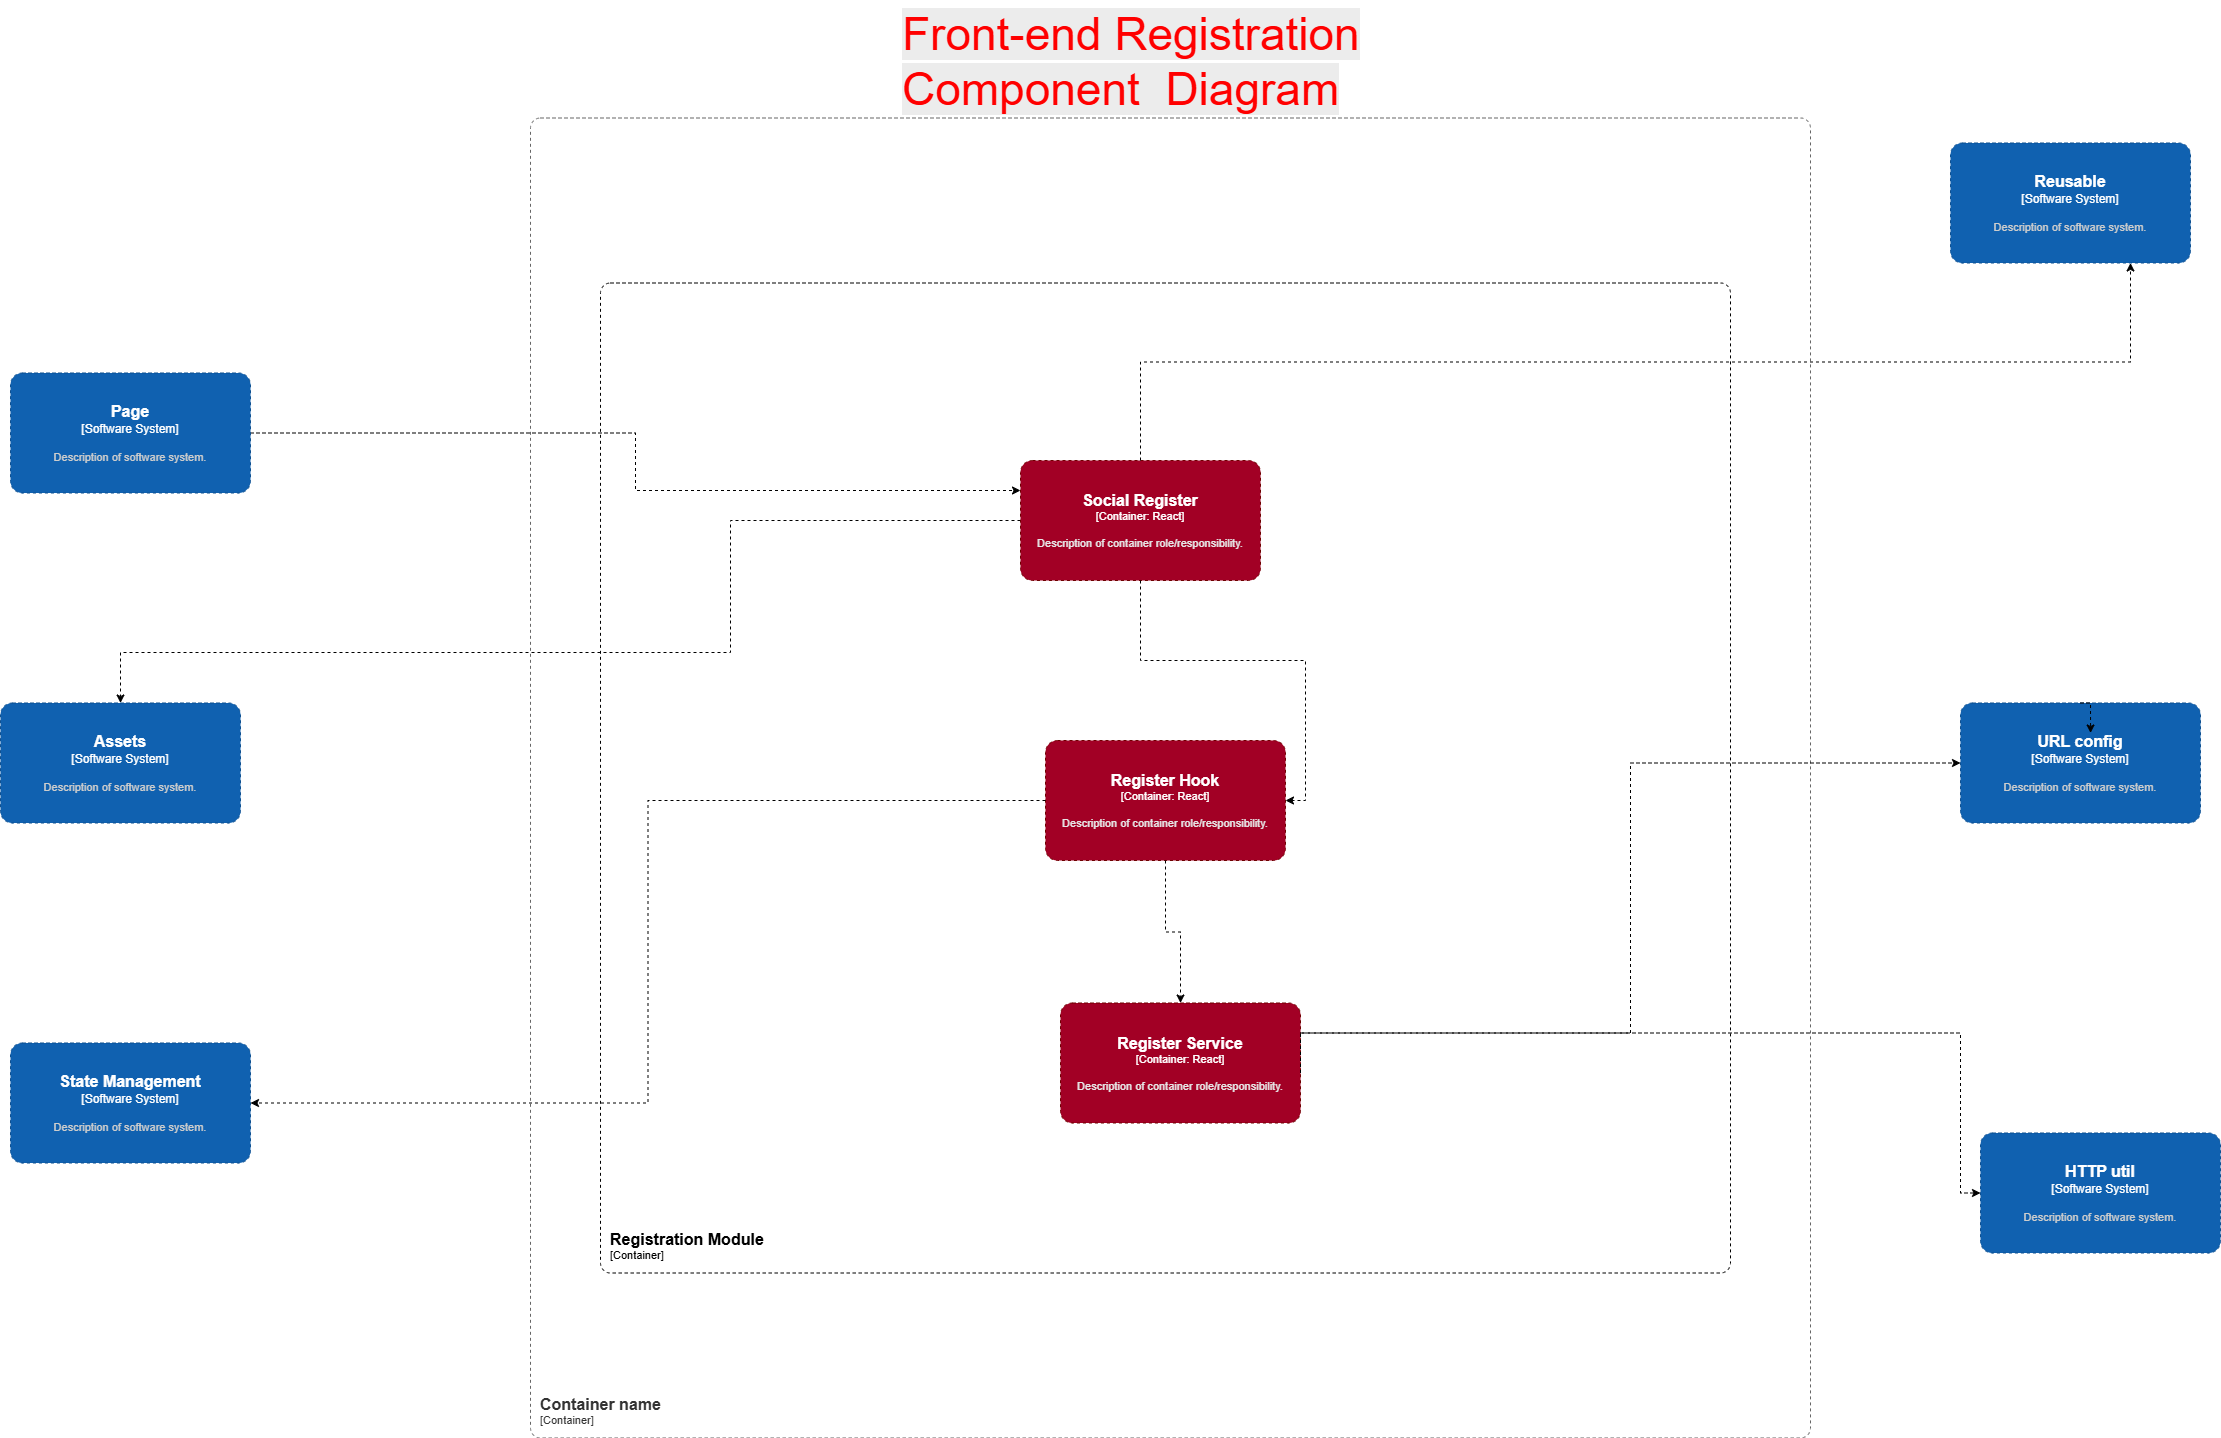

The diagram above was exported from draw.io. Its source (the exported page's mxGraphModel, read from the mxfile embedded in the PNG):
<mxGraphModel dx="5170" dy="2700" grid="1" gridSize="10" guides="1" tooltips="1" connect="1" arrows="1" fold="1" page="1" pageScale="1" pageWidth="827" pageHeight="1169" math="0" shadow="0">
  <root>
    <mxCell id="0" />
    <mxCell id="1" parent="0" />
    <object placeholders="1" c4Name="Container name" c4Type="ContainerScopeBoundary" c4Application="Container" label="&lt;font style=&quot;font-size: 16px&quot;&gt;&lt;b&gt;&lt;div style=&quot;text-align: left&quot;&gt;%c4Name%&lt;/div&gt;&lt;/b&gt;&lt;/font&gt;&lt;div style=&quot;text-align: left&quot;&gt;[%c4Application%]&lt;/div&gt;" id="ufbNXopp2F34KEcRHsux-936">
      <mxCell parent="1" style="rounded=1;fontSize=11;whiteSpace=wrap;html=1;dashed=1;arcSize=20;fillColor=none;strokeColor=#666666;fontColor=#333333;labelBackgroundColor=none;align=left;verticalAlign=bottom;labelBorderColor=none;spacingTop=0;spacing=10;metaEdit=1;rotatable=0;perimeter=rectanglePerimeter;noLabel=0;labelPadding=0;allowArrows=0;connectable=0;expand=0;recursiveResize=0;editable=1;pointerEvents=0;absoluteArcSize=1;points=[[0.25,0,0],[0.5,0,0],[0.75,0,0],[1,0.25,0],[1,0.5,0],[1,0.75,0],[0.75,1,0],[0.5,1,0],[0.25,1,0],[0,0.75,0],[0,0.5,0],[0,0.25,0]];" vertex="1">
        <mxGeometry height="1320" width="1280" x="900" y="357.5" as="geometry" />
      </mxCell>
    </object>
    <object placeholders="1" c4Name="Registration Module" c4Type="ContainerScopeBoundary" c4Application="Container" label="&lt;font style=&quot;font-size: 16px&quot;&gt;&lt;b&gt;&lt;div style=&quot;text-align: left&quot;&gt;%c4Name%&lt;/div&gt;&lt;/b&gt;&lt;/font&gt;&lt;div style=&quot;text-align: left&quot;&gt;[%c4Application%]&lt;/div&gt;" id="ufbNXopp2F34KEcRHsux-937">
      <mxCell parent="1" style="rounded=1;fontSize=11;whiteSpace=wrap;html=1;dashed=1;arcSize=20;labelBackgroundColor=none;align=left;verticalAlign=bottom;labelBorderColor=none;spacingTop=0;spacing=10;metaEdit=1;rotatable=0;perimeter=rectanglePerimeter;noLabel=0;labelPadding=0;allowArrows=0;connectable=0;expand=0;recursiveResize=0;editable=1;pointerEvents=0;absoluteArcSize=1;points=[[0.25,0,0],[0.5,0,0],[0.75,0,0],[1,0.25,0],[1,0.5,0],[1,0.75,0],[0.75,1,0],[0.5,1,0],[0.25,1,0],[0,0.75,0],[0,0.5,0],[0,0.25,0]];" vertex="1">
        <mxGeometry height="990" width="1130" x="970" y="522.5" as="geometry" />
      </mxCell>
    </object>
    <mxCell id="ufbNXopp2F34KEcRHsux-938" edge="1" parent="1" source="ufbNXopp2F34KEcRHsux-939" style="edgeStyle=orthogonalEdgeStyle;rounded=0;orthogonalLoop=1;jettySize=auto;html=1;exitX=0;exitY=0.5;exitDx=0;exitDy=0;exitPerimeter=0;dashed=1;" target="ufbNXopp2F34KEcRHsux-945">
      <mxGeometry relative="1" as="geometry">
        <Array as="points">
          <mxPoint x="1100" y="760" />
          <mxPoint x="1100" y="892" />
          <mxPoint x="490" y="892" />
        </Array>
      </mxGeometry>
    </mxCell>
    <object placeholders="1" c4Name="Social Register" c4Type="Container" c4Technology="React" c4Description="Description of container role/responsibility." label="&lt;font style=&quot;font-size: 16px&quot;&gt;&lt;b&gt;%c4Name%&lt;/b&gt;&lt;/font&gt;&lt;div&gt;[%c4Type%: %c4Technology%]&lt;/div&gt;&lt;br&gt;&lt;div&gt;&lt;font style=&quot;font-size: 11px&quot;&gt;&lt;font color=&quot;#E6E6E6&quot;&gt;%c4Description%&lt;/font&gt;&lt;/div&gt;" id="ufbNXopp2F34KEcRHsux-939">
      <mxCell parent="1" style="rounded=1;whiteSpace=wrap;html=1;fontSize=11;labelBackgroundColor=none;fillColor=#a20025;fontColor=#ffffff;align=center;arcSize=10;strokeColor=#6F0000;metaEdit=1;resizable=0;points=[[0.25,0,0],[0.5,0,0],[0.75,0,0],[1,0.25,0],[1,0.5,0],[1,0.75,0],[0.75,1,0],[0.5,1,0],[0.25,1,0],[0,0.75,0],[0,0.5,0],[0,0.25,0]];dashed=1;" vertex="1">
        <mxGeometry height="120" width="240" x="1390" y="700" as="geometry" />
      </mxCell>
    </object>
    <object placeholders="1" c4Name="Register Hook" c4Type="Container" c4Technology="React" c4Description="Description of container role/responsibility." label="&lt;font style=&quot;font-size: 16px&quot;&gt;&lt;b&gt;%c4Name%&lt;/b&gt;&lt;/font&gt;&lt;div&gt;[%c4Type%: %c4Technology%]&lt;/div&gt;&lt;br&gt;&lt;div&gt;&lt;font style=&quot;font-size: 11px&quot;&gt;&lt;font color=&quot;#E6E6E6&quot;&gt;%c4Description%&lt;/font&gt;&lt;/div&gt;" id="ufbNXopp2F34KEcRHsux-940">
      <mxCell parent="1" style="rounded=1;whiteSpace=wrap;html=1;fontSize=11;labelBackgroundColor=none;fillColor=#a20025;fontColor=#ffffff;align=center;arcSize=10;strokeColor=#6F0000;metaEdit=1;resizable=0;points=[[0.25,0,0],[0.5,0,0],[0.75,0,0],[1,0.25,0],[1,0.5,0],[1,0.75,0],[0.75,1,0],[0.5,1,0],[0.25,1,0],[0,0.75,0],[0,0.5,0],[0,0.25,0]];dashed=1;" vertex="1">
        <mxGeometry height="120" width="240" x="1415" y="980" as="geometry" />
      </mxCell>
    </object>
    <object placeholders="1" c4Name="Register Service" c4Type="Container" c4Technology="React" c4Description="Description of container role/responsibility." label="&lt;font style=&quot;font-size: 16px&quot;&gt;&lt;b&gt;%c4Name%&lt;/b&gt;&lt;/font&gt;&lt;div&gt;[%c4Type%: %c4Technology%]&lt;/div&gt;&lt;br&gt;&lt;div&gt;&lt;font style=&quot;font-size: 11px&quot;&gt;&lt;font color=&quot;#E6E6E6&quot;&gt;%c4Description%&lt;/font&gt;&lt;/div&gt;" id="ufbNXopp2F34KEcRHsux-941">
      <mxCell parent="1" style="rounded=1;whiteSpace=wrap;html=1;fontSize=11;labelBackgroundColor=none;fillColor=#a20025;fontColor=#ffffff;align=center;arcSize=10;strokeColor=#6F0000;metaEdit=1;resizable=0;points=[[0.25,0,0],[0.5,0,0],[0.75,0,0],[1,0.25,0],[1,0.5,0],[1,0.75,0],[0.75,1,0],[0.5,1,0],[0.25,1,0],[0,0.75,0],[0,0.5,0],[0,0.25,0]];dashed=1;" vertex="1">
        <mxGeometry height="120" width="240" x="1430" y="1242.5" as="geometry" />
      </mxCell>
    </object>
    <mxCell id="ufbNXopp2F34KEcRHsux-942" edge="1" parent="1" source="ufbNXopp2F34KEcRHsux-939" style="edgeStyle=orthogonalEdgeStyle;rounded=0;orthogonalLoop=1;jettySize=auto;html=1;exitX=0.5;exitY=1;exitDx=0;exitDy=0;exitPerimeter=0;entryX=1;entryY=0.5;entryDx=0;entryDy=0;entryPerimeter=0;dashed=1;" target="ufbNXopp2F34KEcRHsux-940">
      <mxGeometry relative="1" as="geometry" />
    </mxCell>
    <mxCell id="ufbNXopp2F34KEcRHsux-943" edge="1" parent="1" source="ufbNXopp2F34KEcRHsux-944" style="edgeStyle=orthogonalEdgeStyle;rounded=0;orthogonalLoop=1;jettySize=auto;html=1;exitX=1;exitY=0.5;exitDx=0;exitDy=0;exitPerimeter=0;entryX=0;entryY=0.25;entryDx=0;entryDy=0;entryPerimeter=0;dashed=1;" target="ufbNXopp2F34KEcRHsux-939">
      <mxGeometry relative="1" as="geometry" />
    </mxCell>
    <object placeholders="1" c4Name="Page" c4Type="Software System" c4Description="Description of software system." label="&lt;font style=&quot;font-size: 16px&quot;&gt;&lt;b&gt;%c4Name%&lt;/b&gt;&lt;/font&gt;&lt;div&gt;[%c4Type%]&lt;/div&gt;&lt;br&gt;&lt;div&gt;&lt;font style=&quot;font-size: 11px&quot;&gt;&lt;font color=&quot;#cccccc&quot;&gt;%c4Description%&lt;/font&gt;&lt;/div&gt;" id="ufbNXopp2F34KEcRHsux-944">
      <mxCell parent="1" style="rounded=1;whiteSpace=wrap;html=1;labelBackgroundColor=none;fillColor=#1061B0;fontColor=#ffffff;align=center;arcSize=10;strokeColor=#0D5091;metaEdit=1;resizable=0;points=[[0.25,0,0],[0.5,0,0],[0.75,0,0],[1,0.25,0],[1,0.5,0],[1,0.75,0],[0.75,1,0],[0.5,1,0],[0.25,1,0],[0,0.75,0],[0,0.5,0],[0,0.25,0]];dashed=1;" vertex="1">
        <mxGeometry height="120" width="240" x="380" y="612.5" as="geometry" />
      </mxCell>
    </object>
    <object placeholders="1" c4Name="Assets" c4Type="Software System" c4Description="Description of software system." label="&lt;font style=&quot;font-size: 16px&quot;&gt;&lt;b&gt;%c4Name%&lt;/b&gt;&lt;/font&gt;&lt;div&gt;[%c4Type%]&lt;/div&gt;&lt;br&gt;&lt;div&gt;&lt;font style=&quot;font-size: 11px&quot;&gt;&lt;font color=&quot;#cccccc&quot;&gt;%c4Description%&lt;/font&gt;&lt;/div&gt;" id="ufbNXopp2F34KEcRHsux-945">
      <mxCell parent="1" style="rounded=1;whiteSpace=wrap;html=1;labelBackgroundColor=none;fillColor=#1061B0;fontColor=#ffffff;align=center;arcSize=10;strokeColor=#0D5091;metaEdit=1;resizable=0;points=[[0.25,0,0],[0.5,0,0],[0.75,0,0],[1,0.25,0],[1,0.5,0],[1,0.75,0],[0.75,1,0],[0.5,1,0],[0.25,1,0],[0,0.75,0],[0,0.5,0],[0,0.25,0]];dashed=1;" vertex="1">
        <mxGeometry height="120" width="240" x="370" y="942.5" as="geometry" />
      </mxCell>
    </object>
    <object placeholders="1" c4Name="State Management" c4Type="Software System" c4Description="Description of software system." label="&lt;font style=&quot;font-size: 16px&quot;&gt;&lt;b&gt;%c4Name%&lt;/b&gt;&lt;/font&gt;&lt;div&gt;[%c4Type%]&lt;/div&gt;&lt;br&gt;&lt;div&gt;&lt;font style=&quot;font-size: 11px&quot;&gt;&lt;font color=&quot;#cccccc&quot;&gt;%c4Description%&lt;/font&gt;&lt;/div&gt;" id="ufbNXopp2F34KEcRHsux-946">
      <mxCell parent="1" style="rounded=1;whiteSpace=wrap;html=1;labelBackgroundColor=none;fillColor=#1061B0;fontColor=#ffffff;align=center;arcSize=10;strokeColor=#0D5091;metaEdit=1;resizable=0;points=[[0.25,0,0],[0.5,0,0],[0.75,0,0],[1,0.25,0],[1,0.5,0],[1,0.75,0],[0.75,1,0],[0.5,1,0],[0.25,1,0],[0,0.75,0],[0,0.5,0],[0,0.25,0]];dashed=1;" vertex="1">
        <mxGeometry height="120" width="240" x="380" y="1282.5" as="geometry" />
      </mxCell>
    </object>
    <object placeholders="1" c4Name="HTTP util" c4Type="Software System" c4Description="Description of software system." label="&lt;font style=&quot;font-size: 16px&quot;&gt;&lt;b&gt;%c4Name%&lt;/b&gt;&lt;/font&gt;&lt;div&gt;[%c4Type%]&lt;/div&gt;&lt;br&gt;&lt;div&gt;&lt;font style=&quot;font-size: 11px&quot;&gt;&lt;font color=&quot;#cccccc&quot;&gt;%c4Description%&lt;/font&gt;&lt;/div&gt;" id="ufbNXopp2F34KEcRHsux-947">
      <mxCell parent="1" style="rounded=1;whiteSpace=wrap;html=1;labelBackgroundColor=none;fillColor=#1061B0;fontColor=#ffffff;align=center;arcSize=10;strokeColor=#0D5091;metaEdit=1;resizable=0;points=[[0.25,0,0],[0.5,0,0],[0.75,0,0],[1,0.25,0],[1,0.5,0],[1,0.75,0],[0.75,1,0],[0.5,1,0],[0.25,1,0],[0,0.75,0],[0,0.5,0],[0,0.25,0]];dashed=1;" vertex="1">
        <mxGeometry height="120" width="240" x="2350" y="1372.5" as="geometry" />
      </mxCell>
    </object>
    <object placeholders="1" c4Name="URL config" c4Type="Software System" c4Description="Description of software system." label="&lt;font style=&quot;font-size: 16px&quot;&gt;&lt;b&gt;%c4Name%&lt;/b&gt;&lt;/font&gt;&lt;div&gt;[%c4Type%]&lt;/div&gt;&lt;br&gt;&lt;div&gt;&lt;font style=&quot;font-size: 11px&quot;&gt;&lt;font color=&quot;#cccccc&quot;&gt;%c4Description%&lt;/font&gt;&lt;/div&gt;" id="ufbNXopp2F34KEcRHsux-948">
      <mxCell parent="1" style="rounded=1;whiteSpace=wrap;html=1;labelBackgroundColor=none;fillColor=#1061B0;fontColor=#ffffff;align=center;arcSize=10;strokeColor=#0D5091;metaEdit=1;resizable=0;points=[[0.25,0,0],[0.5,0,0],[0.75,0,0],[1,0.25,0],[1,0.5,0],[1,0.75,0],[0.75,1,0],[0.5,1,0],[0.25,1,0],[0,0.75,0],[0,0.5,0],[0,0.25,0]];dashed=1;" vertex="1">
        <mxGeometry height="120" width="240" x="2330" y="942.5" as="geometry" />
      </mxCell>
    </object>
    <object placeholders="1" c4Name="Reusable" c4Type="Software System" c4Description="Description of software system." label="&lt;font style=&quot;font-size: 16px&quot;&gt;&lt;b&gt;%c4Name%&lt;/b&gt;&lt;/font&gt;&lt;div&gt;[%c4Type%]&lt;/div&gt;&lt;br&gt;&lt;div&gt;&lt;font style=&quot;font-size: 11px&quot;&gt;&lt;font color=&quot;#cccccc&quot;&gt;%c4Description%&lt;/font&gt;&lt;/div&gt;" id="ufbNXopp2F34KEcRHsux-949">
      <mxCell parent="1" style="rounded=1;whiteSpace=wrap;html=1;labelBackgroundColor=none;fillColor=#1061B0;fontColor=#ffffff;align=center;arcSize=10;strokeColor=#0D5091;metaEdit=1;resizable=0;points=[[0.25,0,0],[0.5,0,0],[0.75,0,0],[1,0.25,0],[1,0.5,0],[1,0.75,0],[0.75,1,0],[0.5,1,0],[0.25,1,0],[0,0.75,0],[0,0.5,0],[0,0.25,0]];dashed=1;" vertex="1">
        <mxGeometry height="120" width="240" x="2320" y="382.5" as="geometry" />
      </mxCell>
    </object>
    <mxCell id="ufbNXopp2F34KEcRHsux-950" edge="1" parent="1" source="ufbNXopp2F34KEcRHsux-948" style="edgeStyle=orthogonalEdgeStyle;rounded=0;orthogonalLoop=1;jettySize=auto;html=1;exitX=0.5;exitY=0;exitDx=0;exitDy=0;exitPerimeter=0;entryX=0.542;entryY=0.25;entryDx=0;entryDy=0;entryPerimeter=0;dashed=1;" target="ufbNXopp2F34KEcRHsux-948">
      <mxGeometry relative="1" as="geometry" />
    </mxCell>
    <mxCell id="ufbNXopp2F34KEcRHsux-951" edge="1" parent="1" source="ufbNXopp2F34KEcRHsux-939" style="edgeStyle=orthogonalEdgeStyle;rounded=0;orthogonalLoop=1;jettySize=auto;html=1;exitX=0.5;exitY=0;exitDx=0;exitDy=0;exitPerimeter=0;entryX=0.75;entryY=1;entryDx=0;entryDy=0;entryPerimeter=0;dashed=1;" target="ufbNXopp2F34KEcRHsux-949">
      <mxGeometry relative="1" as="geometry" />
    </mxCell>
    <mxCell id="ufbNXopp2F34KEcRHsux-952" edge="1" parent="1" style="edgeStyle=orthogonalEdgeStyle;rounded=0;orthogonalLoop=1;jettySize=auto;html=1;entryX=0;entryY=0.5;entryDx=0;entryDy=0;entryPerimeter=0;strokeColor=default;align=center;verticalAlign=middle;fontFamily=Helvetica;fontSize=11;fontColor=default;labelBackgroundColor=default;endArrow=classic;dashed=1;" target="ufbNXopp2F34KEcRHsux-948">
      <mxGeometry relative="1" as="geometry">
        <Array as="points">
          <mxPoint x="1670" y="1272.5" />
          <mxPoint x="2000" y="1272.5" />
          <mxPoint x="2000" y="1002.5" />
        </Array>
        <mxPoint x="1670" y="1272.5" as="sourcePoint" />
      </mxGeometry>
    </mxCell>
    <mxCell id="ufbNXopp2F34KEcRHsux-953" edge="1" parent="1" style="edgeStyle=orthogonalEdgeStyle;rounded=0;orthogonalLoop=1;jettySize=auto;html=1;entryX=0;entryY=0.5;entryDx=0;entryDy=0;entryPerimeter=0;strokeColor=default;align=center;verticalAlign=middle;fontFamily=Helvetica;fontSize=11;fontColor=default;labelBackgroundColor=default;endArrow=classic;dashed=1;" target="ufbNXopp2F34KEcRHsux-947">
      <mxGeometry relative="1" as="geometry">
        <Array as="points">
          <mxPoint x="1670" y="1272.5" />
          <mxPoint x="2330" y="1272.5" />
          <mxPoint x="2330" y="1432.5" />
        </Array>
        <mxPoint x="1670" y="1312.5" as="sourcePoint" />
        <mxPoint x="2660" y="1192.5" as="targetPoint" />
      </mxGeometry>
    </mxCell>
    <mxCell id="ufbNXopp2F34KEcRHsux-954" edge="1" parent="1" source="ufbNXopp2F34KEcRHsux-940" style="edgeStyle=orthogonalEdgeStyle;rounded=0;orthogonalLoop=1;jettySize=auto;html=1;exitX=0;exitY=0.5;exitDx=0;exitDy=0;exitPerimeter=0;entryX=1;entryY=0.5;entryDx=0;entryDy=0;entryPerimeter=0;dashed=1;" target="ufbNXopp2F34KEcRHsux-946">
      <mxGeometry relative="1" as="geometry" />
    </mxCell>
    <mxCell id="ufbNXopp2F34KEcRHsux-955" parent="1" style="text;whiteSpace=wrap;html=1;" value="&lt;span style=&quot;color: rgb(255, 0, 0); font-family: Helvetica; font-size: 46px; font-style: normal; font-variant-ligatures: normal; font-variant-caps: normal; font-weight: 400; letter-spacing: normal; orphans: 2; text-align: center; text-indent: 0px; text-transform: none; widows: 2; word-spacing: 0px; -webkit-text-stroke-width: 0px; white-space: normal; background-color: rgb(236, 236, 236); text-decoration-thickness: initial; text-decoration-style: initial; text-decoration-color: initial; float: none; display: inline !important;&quot;&gt;Front-end Registration Component&amp;nbsp; Diagram&lt;/span&gt;" vertex="1">
      <mxGeometry height="130" width="560" x="1270" y="240" as="geometry" />
    </mxCell>
    <mxCell id="ufbNXopp2F34KEcRHsux-956" edge="1" parent="1" source="ufbNXopp2F34KEcRHsux-940" style="edgeStyle=orthogonalEdgeStyle;rounded=0;orthogonalLoop=1;jettySize=auto;html=1;exitX=0.5;exitY=1;exitDx=0;exitDy=0;exitPerimeter=0;entryX=0.5;entryY=0;entryDx=0;entryDy=0;entryPerimeter=0;dashed=1;" target="ufbNXopp2F34KEcRHsux-941">
      <mxGeometry relative="1" as="geometry" />
    </mxCell>
  </root>
</mxGraphModel>